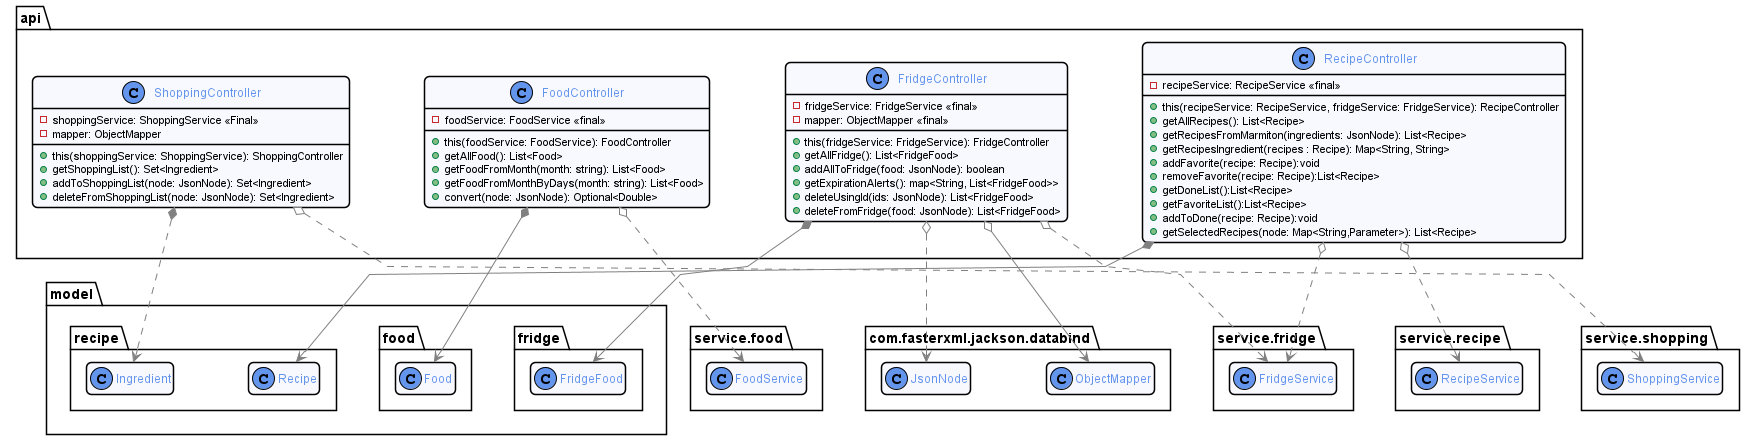

The diagram above was rendered by PlantUML. Its source (embedded in the PNG):
@startuml api
!include ../style/commons.style

package model {
    package food {
        class Food {}
    }

    package fridge {
        class FridgeFood {}
    }

    package recipe {
        class Recipe {}
        class Ingredient{}
    }
}

package com.fasterxml.jackson.databind {
    class ObjectMapper {}
    class JsonNode {}
}

package service.food {
    class FoodService {}
}

package service.fridge {
    class FridgeService {}
}

package service.recipe {
    class RecipeService {}
}

package service.shopping{
    class ShoppingService{}
}

package api {
    class FoodController {
        - foodService: FoodService <<final>>
        + this(foodService: FoodService): FoodController
        + getAllFood(): List<Food>
        + getFoodFromMonth(month: string): List<Food>
        + getFoodFromMonthByDays(month: string): List<Food>
        + convert(node: JsonNode): Optional<Double>
    }

    class FridgeController {
        - fridgeService: FridgeService <<final>>
        - mapper: ObjectMapper <<final>>
        + this(fridgeService: FridgeService): FridgeController
        + getAllFridge(): List<FridgeFood>
        + addAllToFridge(food: JsonNode): boolean
        + getExpirationAlerts(): map<String, List<FridgeFood>>
        + deleteUsingId(ids: JsonNode): List<FridgeFood>
        + deleteFromFridge(food: JsonNode): List<FridgeFood>
    }

    class RecipeController {
        - recipeService: RecipeService <<final>>
        + this(recipeService: RecipeService, fridgeService: FridgeService): RecipeController
        + getAllRecipes(): List<Recipe>
        + getRecipesFromMarmiton(ingredients: JsonNode): List<Recipe>
        + getRecipesIngredient(recipes : Recipe): Map<String, String>
        + addFavorite(recipe: Recipe):void
        + removeFavorite(recipe: Recipe):List<Recipe>
        + getDoneList():List<Recipe>
        + getFavoriteList():List<Recipe>
        + addToDone(recipe: Recipe):void
        + getSelectedRecipes(node: Map<String,Parameter>): List<Recipe>

    }
     
    class ShoppingController{
        - shoppingService: ShoppingService <<Final>>
        - mapper: ObjectMapper
        + this(shoppingService: ShoppingService): ShoppingController
        + getShoppingList(): Set<Ingredient>
        + addToShoppingList(node: JsonNode): Set<Ingredient>
        + deleteFromShoppingList(node: JsonNode): Set<Ingredient>

    }
}

FoodController *--> Food
FoodController o..> FoodService

FridgeController *--> FridgeFood
FridgeController o--> ObjectMapper
FridgeController o..> FridgeService
FridgeController o..> JsonNode

RecipeController *--> Recipe
RecipeController o..> RecipeService
RecipeController o..> FridgeService

ShoppingController o..> ShoppingService
ShoppingController *..> Ingredient
@enduml